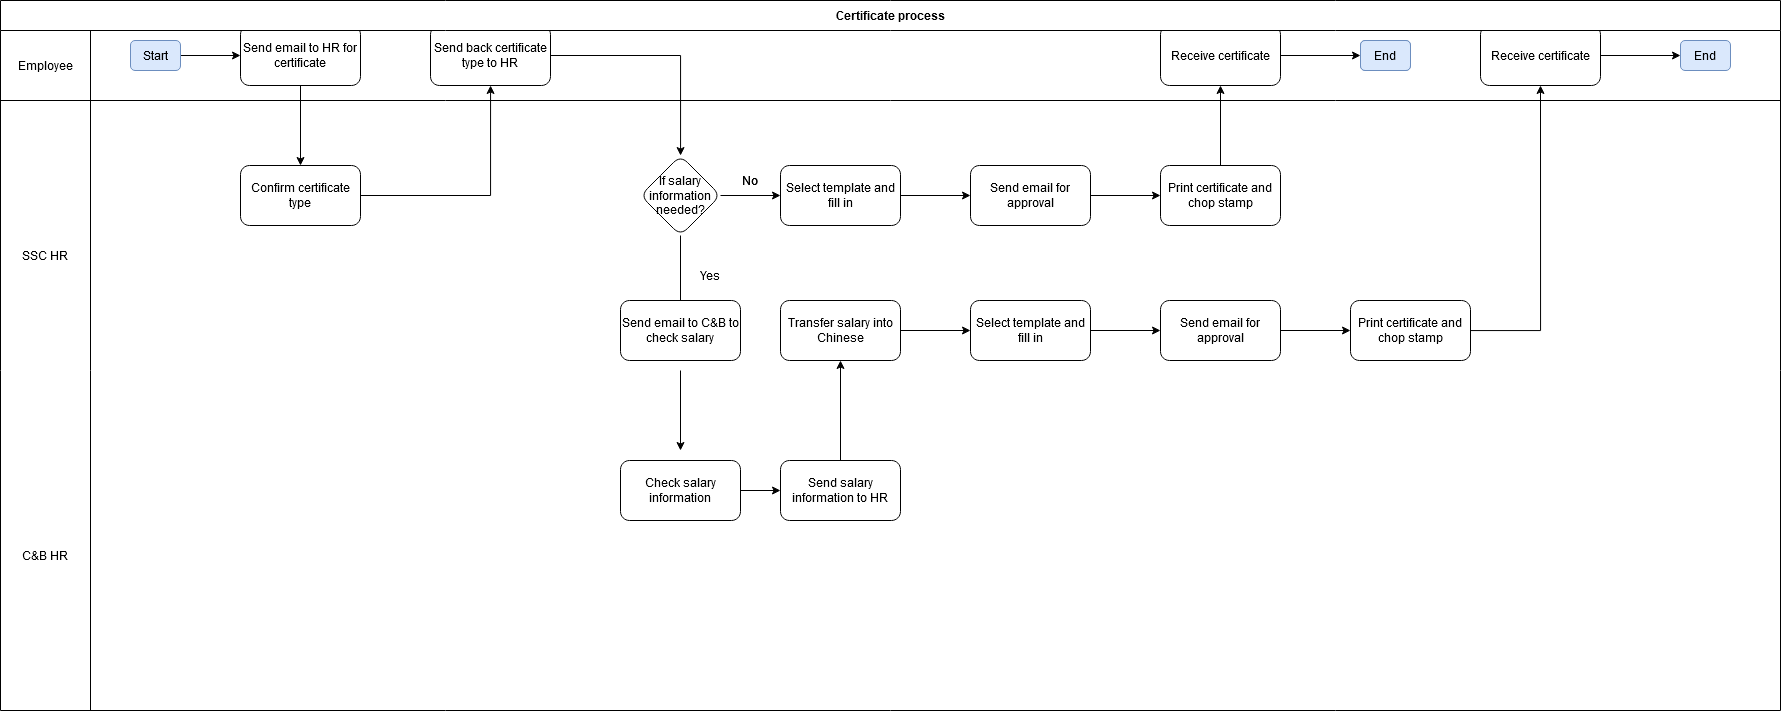

The diagram above was exported from draw.io. Its source (the exported page's mxGraphModel, read from the mxfile embedded in the PNG):
<mxGraphModel dx="2495" dy="2043" grid="1" gridSize="10" guides="1" tooltips="1" connect="1" arrows="1" fold="1" page="1" pageScale="1" pageWidth="850" pageHeight="1100" math="0" shadow="0">
  <root>
    <mxCell id="0" />
    <mxCell id="1" parent="0" />
    <mxCell id="SqGJq8FWisDZPer-K0aS-5" value="" style="edgeStyle=orthogonalEdgeStyle;rounded=0;orthogonalLoop=1;jettySize=auto;html=1;" edge="1" parent="1" source="SqGJq8FWisDZPer-K0aS-2" target="SqGJq8FWisDZPer-K0aS-4">
      <mxGeometry relative="1" as="geometry" />
    </mxCell>
    <mxCell id="SqGJq8FWisDZPer-K0aS-2" value="Start" style="rounded=1;whiteSpace=wrap;html=1;fillColor=#dae8fc;strokeColor=#6c8ebf;" vertex="1" parent="1">
      <mxGeometry x="20" y="30" width="50" height="30" as="geometry" />
    </mxCell>
    <mxCell id="SqGJq8FWisDZPer-K0aS-7" value="" style="edgeStyle=orthogonalEdgeStyle;rounded=0;orthogonalLoop=1;jettySize=auto;html=1;" edge="1" parent="1" source="SqGJq8FWisDZPer-K0aS-4" target="SqGJq8FWisDZPer-K0aS-6">
      <mxGeometry relative="1" as="geometry" />
    </mxCell>
    <mxCell id="SqGJq8FWisDZPer-K0aS-4" value="Send email to HR for certificate " style="rounded=1;whiteSpace=wrap;html=1;" vertex="1" parent="1">
      <mxGeometry x="130" y="15" width="120" height="60" as="geometry" />
    </mxCell>
    <mxCell id="SqGJq8FWisDZPer-K0aS-9" value="" style="edgeStyle=orthogonalEdgeStyle;rounded=0;orthogonalLoop=1;jettySize=auto;html=1;" edge="1" parent="1" source="SqGJq8FWisDZPer-K0aS-6" target="SqGJq8FWisDZPer-K0aS-8">
      <mxGeometry relative="1" as="geometry" />
    </mxCell>
    <mxCell id="SqGJq8FWisDZPer-K0aS-6" value="Confirm certificate type" style="whiteSpace=wrap;html=1;rounded=1;" vertex="1" parent="1">
      <mxGeometry x="130" y="155" width="120" height="60" as="geometry" />
    </mxCell>
    <mxCell id="SqGJq8FWisDZPer-K0aS-11" value="" style="edgeStyle=orthogonalEdgeStyle;rounded=0;orthogonalLoop=1;jettySize=auto;html=1;" edge="1" parent="1" source="SqGJq8FWisDZPer-K0aS-8" target="SqGJq8FWisDZPer-K0aS-10">
      <mxGeometry relative="1" as="geometry" />
    </mxCell>
    <mxCell id="SqGJq8FWisDZPer-K0aS-8" value="Send back certificate type to HR" style="whiteSpace=wrap;html=1;rounded=1;" vertex="1" parent="1">
      <mxGeometry x="320" y="15" width="120" height="60" as="geometry" />
    </mxCell>
    <mxCell id="SqGJq8FWisDZPer-K0aS-13" value="" style="edgeStyle=orthogonalEdgeStyle;rounded=0;orthogonalLoop=1;jettySize=auto;html=1;" edge="1" parent="1" source="SqGJq8FWisDZPer-K0aS-10">
      <mxGeometry relative="1" as="geometry">
        <mxPoint x="570" y="300" as="targetPoint" />
      </mxGeometry>
    </mxCell>
    <mxCell id="SqGJq8FWisDZPer-K0aS-17" value="" style="edgeStyle=orthogonalEdgeStyle;rounded=0;orthogonalLoop=1;jettySize=auto;html=1;" edge="1" parent="1" source="SqGJq8FWisDZPer-K0aS-10" target="SqGJq8FWisDZPer-K0aS-16">
      <mxGeometry relative="1" as="geometry" />
    </mxCell>
    <mxCell id="SqGJq8FWisDZPer-K0aS-10" value="If salary information needed?" style="rhombus;whiteSpace=wrap;html=1;rounded=1;" vertex="1" parent="1">
      <mxGeometry x="530" y="145" width="80" height="80" as="geometry" />
    </mxCell>
    <mxCell id="SqGJq8FWisDZPer-K0aS-15" value="" style="edgeStyle=orthogonalEdgeStyle;rounded=0;orthogonalLoop=1;jettySize=auto;html=1;" edge="1" parent="1">
      <mxGeometry relative="1" as="geometry">
        <mxPoint x="570" y="360" as="sourcePoint" />
        <mxPoint x="570" y="440" as="targetPoint" />
      </mxGeometry>
    </mxCell>
    <mxCell id="SqGJq8FWisDZPer-K0aS-12" value="Send email to C&amp;amp;B to check salary" style="whiteSpace=wrap;html=1;rounded=1;" vertex="1" parent="1">
      <mxGeometry x="510" y="290" width="120" height="60" as="geometry" />
    </mxCell>
    <mxCell id="SqGJq8FWisDZPer-K0aS-30" value="" style="edgeStyle=orthogonalEdgeStyle;rounded=0;orthogonalLoop=1;jettySize=auto;html=1;" edge="1" parent="1" source="SqGJq8FWisDZPer-K0aS-14" target="SqGJq8FWisDZPer-K0aS-22">
      <mxGeometry relative="1" as="geometry" />
    </mxCell>
    <mxCell id="SqGJq8FWisDZPer-K0aS-14" value="Check salary information" style="whiteSpace=wrap;html=1;rounded=1;" vertex="1" parent="1">
      <mxGeometry x="510" y="450" width="120" height="60" as="geometry" />
    </mxCell>
    <mxCell id="SqGJq8FWisDZPer-K0aS-29" value="" style="edgeStyle=orthogonalEdgeStyle;rounded=0;orthogonalLoop=1;jettySize=auto;html=1;" edge="1" parent="1" source="SqGJq8FWisDZPer-K0aS-16" target="SqGJq8FWisDZPer-K0aS-28">
      <mxGeometry relative="1" as="geometry" />
    </mxCell>
    <mxCell id="SqGJq8FWisDZPer-K0aS-16" value="Select template and fill in " style="whiteSpace=wrap;html=1;rounded=1;" vertex="1" parent="1">
      <mxGeometry x="670" y="155" width="120" height="60" as="geometry" />
    </mxCell>
    <mxCell id="SqGJq8FWisDZPer-K0aS-18" value="No" style="text;html=1;strokeColor=none;fillColor=none;align=center;verticalAlign=middle;whiteSpace=wrap;rounded=0;" vertex="1" parent="1">
      <mxGeometry x="620" y="160" width="40" height="20" as="geometry" />
    </mxCell>
    <mxCell id="SqGJq8FWisDZPer-K0aS-20" value="No" style="text;html=1;strokeColor=none;fillColor=none;align=center;verticalAlign=middle;whiteSpace=wrap;rounded=0;" vertex="1" parent="1">
      <mxGeometry x="620" y="160" width="40" height="20" as="geometry" />
    </mxCell>
    <mxCell id="SqGJq8FWisDZPer-K0aS-21" value="Yes" style="text;html=1;strokeColor=none;fillColor=none;align=center;verticalAlign=middle;whiteSpace=wrap;rounded=0;" vertex="1" parent="1">
      <mxGeometry x="580" y="255" width="40" height="20" as="geometry" />
    </mxCell>
    <mxCell id="SqGJq8FWisDZPer-K0aS-25" value="" style="edgeStyle=orthogonalEdgeStyle;rounded=0;orthogonalLoop=1;jettySize=auto;html=1;" edge="1" parent="1" source="SqGJq8FWisDZPer-K0aS-22" target="SqGJq8FWisDZPer-K0aS-24">
      <mxGeometry relative="1" as="geometry" />
    </mxCell>
    <mxCell id="SqGJq8FWisDZPer-K0aS-22" value="Send salary information to HR" style="whiteSpace=wrap;html=1;rounded=1;" vertex="1" parent="1">
      <mxGeometry x="670" y="450" width="120" height="60" as="geometry" />
    </mxCell>
    <mxCell id="SqGJq8FWisDZPer-K0aS-27" value="" style="edgeStyle=orthogonalEdgeStyle;rounded=0;orthogonalLoop=1;jettySize=auto;html=1;" edge="1" parent="1" source="SqGJq8FWisDZPer-K0aS-24" target="SqGJq8FWisDZPer-K0aS-26">
      <mxGeometry relative="1" as="geometry" />
    </mxCell>
    <mxCell id="SqGJq8FWisDZPer-K0aS-24" value="Transfer salary into Chinese" style="whiteSpace=wrap;html=1;rounded=1;" vertex="1" parent="1">
      <mxGeometry x="670" y="290" width="120" height="60" as="geometry" />
    </mxCell>
    <mxCell id="SqGJq8FWisDZPer-K0aS-32" value="" style="edgeStyle=orthogonalEdgeStyle;rounded=0;orthogonalLoop=1;jettySize=auto;html=1;" edge="1" parent="1" source="SqGJq8FWisDZPer-K0aS-26" target="SqGJq8FWisDZPer-K0aS-31">
      <mxGeometry relative="1" as="geometry" />
    </mxCell>
    <mxCell id="SqGJq8FWisDZPer-K0aS-26" value="Select template and fill in " style="whiteSpace=wrap;html=1;rounded=1;" vertex="1" parent="1">
      <mxGeometry x="860" y="290" width="120" height="60" as="geometry" />
    </mxCell>
    <mxCell id="SqGJq8FWisDZPer-K0aS-34" value="" style="edgeStyle=orthogonalEdgeStyle;rounded=0;orthogonalLoop=1;jettySize=auto;html=1;" edge="1" parent="1" source="SqGJq8FWisDZPer-K0aS-28" target="SqGJq8FWisDZPer-K0aS-33">
      <mxGeometry relative="1" as="geometry" />
    </mxCell>
    <mxCell id="SqGJq8FWisDZPer-K0aS-28" value="Send email for approval" style="whiteSpace=wrap;html=1;rounded=1;" vertex="1" parent="1">
      <mxGeometry x="860" y="155" width="120" height="60" as="geometry" />
    </mxCell>
    <mxCell id="SqGJq8FWisDZPer-K0aS-36" value="" style="edgeStyle=orthogonalEdgeStyle;rounded=0;orthogonalLoop=1;jettySize=auto;html=1;" edge="1" parent="1" source="SqGJq8FWisDZPer-K0aS-31" target="SqGJq8FWisDZPer-K0aS-35">
      <mxGeometry relative="1" as="geometry" />
    </mxCell>
    <mxCell id="SqGJq8FWisDZPer-K0aS-31" value="Send email for approval" style="whiteSpace=wrap;html=1;rounded=1;" vertex="1" parent="1">
      <mxGeometry x="1050" y="290" width="120" height="60" as="geometry" />
    </mxCell>
    <mxCell id="SqGJq8FWisDZPer-K0aS-38" value="" style="edgeStyle=orthogonalEdgeStyle;rounded=0;orthogonalLoop=1;jettySize=auto;html=1;" edge="1" parent="1" source="SqGJq8FWisDZPer-K0aS-33" target="SqGJq8FWisDZPer-K0aS-37">
      <mxGeometry relative="1" as="geometry" />
    </mxCell>
    <mxCell id="SqGJq8FWisDZPer-K0aS-33" value="Print certificate and chop stamp" style="whiteSpace=wrap;html=1;rounded=1;" vertex="1" parent="1">
      <mxGeometry x="1050" y="155" width="120" height="60" as="geometry" />
    </mxCell>
    <mxCell id="SqGJq8FWisDZPer-K0aS-49" style="edgeStyle=orthogonalEdgeStyle;rounded=0;orthogonalLoop=1;jettySize=auto;html=1;entryX=0.5;entryY=1;entryDx=0;entryDy=0;" edge="1" parent="1" source="SqGJq8FWisDZPer-K0aS-35" target="SqGJq8FWisDZPer-K0aS-43">
      <mxGeometry relative="1" as="geometry" />
    </mxCell>
    <mxCell id="SqGJq8FWisDZPer-K0aS-35" value="Print certificate and chop stamp" style="whiteSpace=wrap;html=1;rounded=1;" vertex="1" parent="1">
      <mxGeometry x="1240" y="290" width="120" height="60" as="geometry" />
    </mxCell>
    <mxCell id="SqGJq8FWisDZPer-K0aS-40" value="" style="edgeStyle=orthogonalEdgeStyle;rounded=0;orthogonalLoop=1;jettySize=auto;html=1;" edge="1" parent="1" source="SqGJq8FWisDZPer-K0aS-37">
      <mxGeometry relative="1" as="geometry">
        <mxPoint x="1250" y="45" as="targetPoint" />
      </mxGeometry>
    </mxCell>
    <mxCell id="SqGJq8FWisDZPer-K0aS-37" value="Receive certificate" style="whiteSpace=wrap;html=1;rounded=1;" vertex="1" parent="1">
      <mxGeometry x="1050" y="15" width="120" height="60" as="geometry" />
    </mxCell>
    <mxCell id="SqGJq8FWisDZPer-K0aS-41" value="End" style="rounded=1;whiteSpace=wrap;html=1;fillColor=#dae8fc;strokeColor=#6c8ebf;" vertex="1" parent="1">
      <mxGeometry x="1250" y="30" width="50" height="30" as="geometry" />
    </mxCell>
    <mxCell id="SqGJq8FWisDZPer-K0aS-46" value="" style="edgeStyle=orthogonalEdgeStyle;rounded=0;orthogonalLoop=1;jettySize=auto;html=1;" edge="1" parent="1" source="SqGJq8FWisDZPer-K0aS-43">
      <mxGeometry relative="1" as="geometry">
        <mxPoint x="1570" y="45" as="targetPoint" />
      </mxGeometry>
    </mxCell>
    <mxCell id="SqGJq8FWisDZPer-K0aS-43" value="Receive certificate" style="whiteSpace=wrap;html=1;rounded=1;" vertex="1" parent="1">
      <mxGeometry x="1370" y="15" width="120" height="60" as="geometry" />
    </mxCell>
    <mxCell id="SqGJq8FWisDZPer-K0aS-44" value="End" style="rounded=1;whiteSpace=wrap;html=1;fillColor=#dae8fc;strokeColor=#6c8ebf;" vertex="1" parent="1">
      <mxGeometry x="1250" y="30" width="50" height="30" as="geometry" />
    </mxCell>
    <mxCell id="SqGJq8FWisDZPer-K0aS-47" value="End" style="rounded=1;whiteSpace=wrap;html=1;fillColor=#dae8fc;strokeColor=#6c8ebf;" vertex="1" parent="1">
      <mxGeometry x="1570" y="30" width="50" height="30" as="geometry" />
    </mxCell>
    <mxCell id="SqGJq8FWisDZPer-K0aS-50" value="Certificate process" style="shape=table;html=1;whiteSpace=wrap;startSize=30;container=1;collapsible=0;childLayout=tableLayout;fixedRows=1;rowLines=0;fontStyle=1;align=center;" vertex="1" parent="1">
      <mxGeometry x="-110" y="-10" width="1780" height="710" as="geometry" />
    </mxCell>
    <mxCell id="SqGJq8FWisDZPer-K0aS-51" value="" style="shape=partialRectangle;html=1;whiteSpace=wrap;collapsible=0;dropTarget=0;pointerEvents=0;fillColor=none;top=0;left=0;bottom=1;right=0;points=[[0,0.5],[1,0.5]];portConstraint=eastwest;" vertex="1" parent="SqGJq8FWisDZPer-K0aS-50">
      <mxGeometry y="30" width="1780" height="70" as="geometry" />
    </mxCell>
    <mxCell id="SqGJq8FWisDZPer-K0aS-52" value="Employee" style="shape=partialRectangle;html=1;whiteSpace=wrap;connectable=0;fillColor=none;top=0;left=0;bottom=0;right=0;overflow=hidden;" vertex="1" parent="SqGJq8FWisDZPer-K0aS-51">
      <mxGeometry width="90" height="70" as="geometry" />
    </mxCell>
    <mxCell id="SqGJq8FWisDZPer-K0aS-53" value="" style="shape=partialRectangle;html=1;whiteSpace=wrap;connectable=0;fillColor=none;top=0;left=0;bottom=0;right=0;align=left;spacingLeft=6;overflow=hidden;" vertex="1" parent="SqGJq8FWisDZPer-K0aS-51">
      <mxGeometry x="90" width="1690" height="70" as="geometry" />
    </mxCell>
    <mxCell id="SqGJq8FWisDZPer-K0aS-54" value="" style="shape=partialRectangle;html=1;whiteSpace=wrap;collapsible=0;dropTarget=0;pointerEvents=0;fillColor=none;top=0;left=0;bottom=0;right=0;points=[[0,0.5],[1,0.5]];portConstraint=eastwest;perimeterSpacing=0;" vertex="1" parent="SqGJq8FWisDZPer-K0aS-50">
      <mxGeometry y="100" width="1780" height="310" as="geometry" />
    </mxCell>
    <mxCell id="SqGJq8FWisDZPer-K0aS-55" value="SSC HR" style="shape=partialRectangle;html=1;whiteSpace=wrap;connectable=0;fillColor=none;top=0;left=0;bottom=0;right=0;overflow=hidden;" vertex="1" parent="SqGJq8FWisDZPer-K0aS-54">
      <mxGeometry width="90" height="310" as="geometry" />
    </mxCell>
    <mxCell id="SqGJq8FWisDZPer-K0aS-56" value="" style="shape=partialRectangle;html=1;whiteSpace=wrap;connectable=0;fillColor=none;top=0;left=0;bottom=0;right=0;align=left;spacingLeft=6;overflow=hidden;" vertex="1" parent="SqGJq8FWisDZPer-K0aS-54">
      <mxGeometry x="90" width="1690" height="310" as="geometry" />
    </mxCell>
    <mxCell id="SqGJq8FWisDZPer-K0aS-57" value="" style="shape=partialRectangle;html=1;whiteSpace=wrap;collapsible=0;dropTarget=0;pointerEvents=0;fillColor=none;top=0;left=0;bottom=0;right=0;points=[[0,0.5],[1,0.5]];portConstraint=eastwest;" vertex="1" parent="SqGJq8FWisDZPer-K0aS-50">
      <mxGeometry y="410" width="1780" height="290" as="geometry" />
    </mxCell>
    <mxCell id="SqGJq8FWisDZPer-K0aS-58" value="C&amp;amp;B HR" style="shape=partialRectangle;html=1;whiteSpace=wrap;connectable=0;top=0;left=0;bottom=0;right=0;overflow=hidden;gradientDirection=north;fillColor=none;" vertex="1" parent="SqGJq8FWisDZPer-K0aS-57">
      <mxGeometry width="90" height="290" as="geometry" />
    </mxCell>
    <mxCell id="SqGJq8FWisDZPer-K0aS-59" value="" style="shape=partialRectangle;html=1;whiteSpace=wrap;connectable=0;top=0;left=0;bottom=0;right=0;align=left;spacingLeft=6;overflow=hidden;fillColor=none;shadow=0;" vertex="1" parent="SqGJq8FWisDZPer-K0aS-57">
      <mxGeometry x="90" width="1690" height="290" as="geometry" />
    </mxCell>
  </root>
</mxGraphModel>